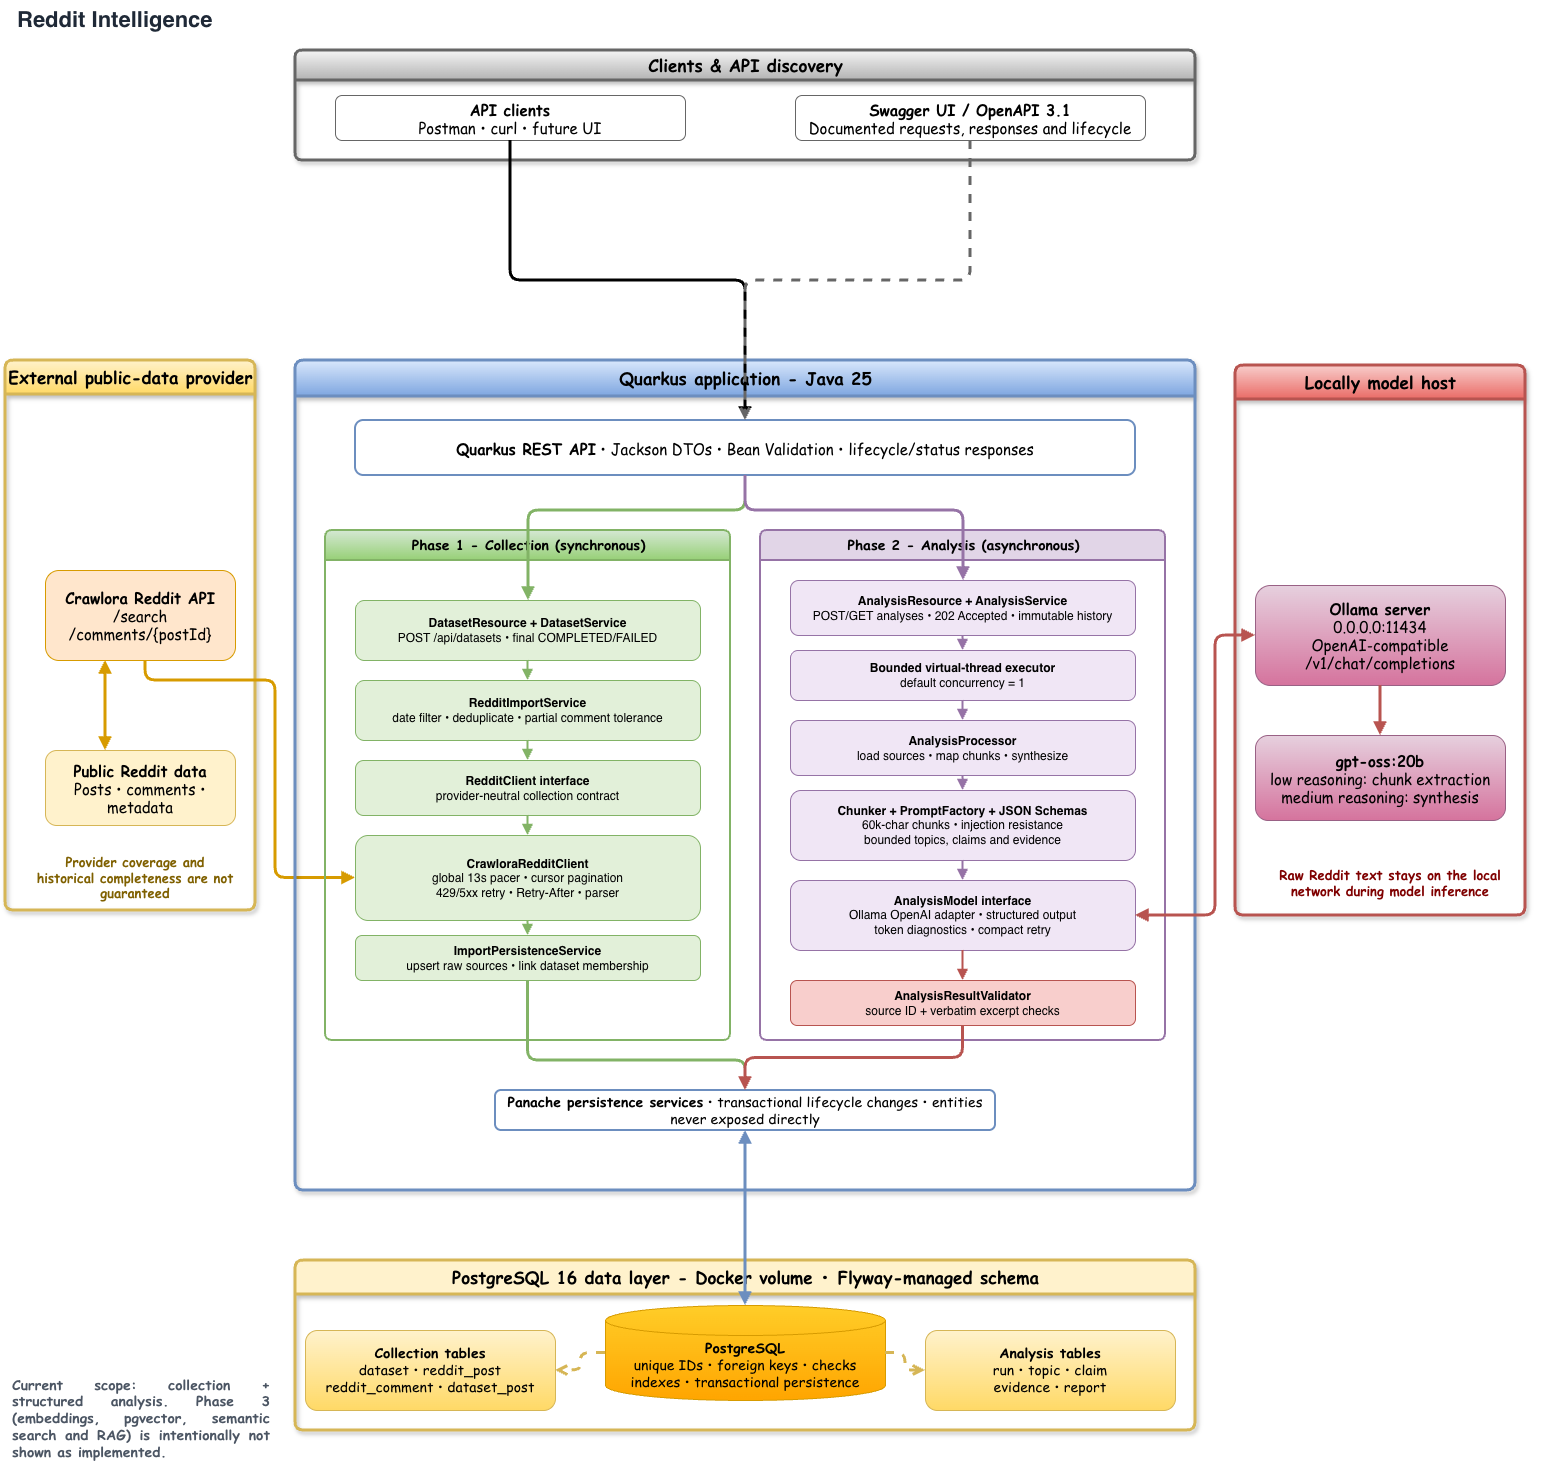

The diagram above was exported from draw.io. Its source (the exported page's mxGraphModel, read from the mxfile embedded in the PNG):
<mxGraphModel dx="1723" dy="1063" grid="1" gridSize="10" guides="1" tooltips="1" connect="1" arrows="1" fold="1" page="1" pageScale="1" pageWidth="1600" pageHeight="1050" math="0" shadow="0">
  <root>
    <mxCell id="0" />
    <mxCell id="1" parent="0" />
    <mxCell id="2" parent="1" style="text;html=1;align=left;verticalAlign=middle;whiteSpace=wrap;rounded=0;fontSize=22;fontColor=#1F2937;" value="&lt;b&gt;Reddit Intelligence&lt;/b&gt;" vertex="1">
      <mxGeometry height="40" width="1540" x="20" y="10" as="geometry" />
    </mxCell>
    <mxCell id="3" parent="1" style="swimlane;html=1;horizontal=1;startSize=30;rounded=1;arcSize=8;fillColor=#f5f5f5;strokeColor=#666666;fontStyle=1;fontSize=17;shadow=1;strokeWidth=3;gradientColor=#b3b3b3;" value="&lt;font face=&quot;Comic Sans MS&quot;&gt;Clients &amp;amp; API discovery&lt;/font&gt;" vertex="1">
      <mxGeometry height="110" width="900" x="300" y="60" as="geometry" />
    </mxCell>
    <mxCell id="10" parent="1" style="rounded=1;whiteSpace=wrap;html=1;fillColor=#FFFFFF;strokeColor=#666666;fontSize=15;fontFamily=Comic Sans MS;" value="&lt;b&gt;API clients&lt;/b&gt;&lt;br&gt;Postman • curl • future UI" vertex="1">
      <mxGeometry height="45" width="350" x="340" y="105" as="geometry" />
    </mxCell>
    <mxCell id="11" parent="1" style="rounded=1;whiteSpace=wrap;html=1;fillColor=#FFFFFF;strokeColor=#666666;fontSize=15;fontFamily=Comic Sans MS;" value="&lt;b&gt;Swagger UI / OpenAPI 3.1&lt;/b&gt;&lt;br&gt;Documented requests, responses and lifecycle" vertex="1">
      <mxGeometry height="45" width="350" x="800" y="105" as="geometry" />
    </mxCell>
    <mxCell id="4" parent="1" style="swimlane;html=1;horizontal=1;startSize=34;rounded=1;arcSize=8;fillColor=#fff2cc;strokeColor=#d6b656;fontStyle=1;fontSize=17;shadow=1;strokeWidth=3;gradientColor=#ffd966;" value="&lt;font face=&quot;Comic Sans MS&quot;&gt;External public-data provider&lt;/font&gt;" vertex="1">
      <mxGeometry height="550" width="250" x="10" y="370" as="geometry" />
    </mxCell>
    <mxCell id="e13" edge="1" parent="4" source="34" style="edgeStyle=orthogonalEdgeStyle;rounded=1;orthogonalLoop=1;jettySize=auto;html=1;strokeColor=#D79B00;strokeWidth=3;startArrow=block;startFill=1;endArrow=block;endFill=1;fontSize=11;exitX=0;exitY=0.5;exitDx=0;exitDy=0;">
      <mxGeometry relative="1" as="geometry">
        <Array as="points">
          <mxPoint x="270" y="518" />
          <mxPoint x="270" y="320" />
          <mxPoint x="140" y="320" />
        </Array>
        <mxPoint x="355" y="517.5" as="sourcePoint" />
        <mxPoint x="140" y="250" as="targetPoint" />
      </mxGeometry>
    </mxCell>
    <mxCell id="63" parent="4" style="text;html=1;align=center;verticalAlign=middle;whiteSpace=wrap;fontSize=11;fontColor=#7F6000;" value="&lt;font style=&quot;font-size: 13px;&quot; face=&quot;Comic Sans MS&quot;&gt;&lt;b style=&quot;&quot;&gt;Provider coverage and historical completeness are not guaranteed&lt;/b&gt;&lt;/font&gt;" vertex="1">
      <mxGeometry height="50" width="200" x="30" y="492.5" as="geometry" />
    </mxCell>
    <mxCell id="61" parent="1" style="rounded=1;whiteSpace=wrap;html=1;fillColor=#FFE6CC;strokeColor=#D79B00;fontSize=15;fontFamily=Comic Sans MS;" value="&lt;b&gt;Crawlora Reddit API&lt;/b&gt;&lt;br&gt;/search&lt;br&gt;/comments/{postId}" vertex="1">
      <mxGeometry height="90" width="190" x="50" y="580" as="geometry" />
    </mxCell>
    <mxCell id="62" parent="1" style="rounded=1;whiteSpace=wrap;html=1;fillColor=#FFF2CC;strokeColor=#D6B656;fontSize=15;fontFamily=Comic Sans MS;" value="&lt;b&gt;Public Reddit data&lt;/b&gt;&lt;br&gt;Posts • comments • metadata" vertex="1">
      <mxGeometry height="75" width="190" x="50" y="760" as="geometry" />
    </mxCell>
    <mxCell id="5" parent="1" style="swimlane;html=1;horizontal=1;startSize=36;rounded=1;arcSize=8;fillColor=#dae8fc;strokeColor=#6c8ebf;fontStyle=1;fontSize=17;strokeWidth=3;shadow=1;gradientColor=#7ea6e0;" value="&lt;font face=&quot;Comic Sans MS&quot;&gt;Quarkus application - Java 25&lt;/font&gt;" vertex="1">
      <mxGeometry height="830" width="900" x="300" y="370" as="geometry" />
    </mxCell>
    <mxCell id="6" parent="5" style="swimlane;html=1;horizontal=1;startSize=30;rounded=1;arcSize=8;fillColor=#d5e8d4;strokeColor=#82b366;fontStyle=1;fontSize=14;strokeWidth=2;gradientColor=#97d077;fontFamily=Comic Sans MS;" value="Phase 1 - Collection (synchronous)" vertex="1">
      <mxGeometry height="510" width="405" x="30" y="170" as="geometry" />
    </mxCell>
    <mxCell id="31" parent="5" style="rounded=1;whiteSpace=wrap;html=1;fillColor=#E2F0D9;strokeColor=#82B366;fontSize=12;" value="&lt;b&gt;DatasetResource + DatasetService&lt;/b&gt;&lt;br&gt;POST /api/datasets • final COMPLETED/FAILED" vertex="1">
      <mxGeometry height="60" width="345" x="60" y="240" as="geometry" />
    </mxCell>
    <mxCell id="32" parent="5" style="rounded=1;whiteSpace=wrap;html=1;fillColor=#E2F0D9;strokeColor=#82B366;fontSize=12;" value="&lt;b&gt;RedditImportService&lt;/b&gt;&lt;br&gt;date filter • deduplicate • partial comment tolerance" vertex="1">
      <mxGeometry height="60" width="345" x="60" y="320" as="geometry" />
    </mxCell>
    <mxCell id="33" parent="5" style="rounded=1;whiteSpace=wrap;html=1;fillColor=#E2F0D9;strokeColor=#82B366;fontSize=12;" value="&lt;b&gt;RedditClient interface&lt;/b&gt;&lt;br&gt;provider-neutral collection contract" vertex="1">
      <mxGeometry height="55" width="345" x="60" y="400" as="geometry" />
    </mxCell>
    <mxCell id="34" parent="5" style="rounded=1;whiteSpace=wrap;html=1;fillColor=#E2F0D9;strokeColor=#82B366;fontSize=12;" value="&lt;b&gt;CrawloraRedditClient&lt;/b&gt;&lt;br&gt;global 13s pacer • cursor pagination&lt;br&gt;429/5xx retry • Retry-After • parser" vertex="1">
      <mxGeometry height="85" width="345" x="60" y="475" as="geometry" />
    </mxCell>
    <mxCell id="35" parent="5" style="rounded=1;whiteSpace=wrap;html=1;fillColor=#E2F0D9;strokeColor=#82B366;fontSize=12;" value="&lt;b&gt;ImportPersistenceService&lt;/b&gt;&lt;br&gt;upsert raw sources • link dataset membership" vertex="1">
      <mxGeometry height="45" width="345" x="60" y="575" as="geometry" />
    </mxCell>
    <mxCell id="7" parent="5" style="swimlane;html=1;horizontal=1;startSize=30;rounded=1;arcSize=8;fillColor=#E1D5E7;strokeColor=#9673A6;fontStyle=1;fontSize=14;strokeWidth=2;fontFamily=Comic Sans MS;" value="Phase 2 - Analysis (asynchronous)" vertex="1">
      <mxGeometry height="510" width="405" x="465" y="170" as="geometry" />
    </mxCell>
    <mxCell id="41" parent="7" style="rounded=1;whiteSpace=wrap;html=1;fillColor=#F0E6F5;strokeColor=#9673A6;fontSize=12;" value="&lt;b&gt;AnalysisResource + AnalysisService&lt;/b&gt;&lt;br&gt;POST/GET analyses • 202 Accepted • immutable history" vertex="1">
      <mxGeometry height="55" width="345" x="30" y="50" as="geometry" />
    </mxCell>
    <mxCell id="42" parent="7" style="rounded=1;whiteSpace=wrap;html=1;fillColor=#F0E6F5;strokeColor=#9673A6;fontSize=12;" value="&lt;b&gt;Bounded virtual-thread executor&lt;/b&gt;&lt;br&gt;default concurrency = 1" vertex="1">
      <mxGeometry height="50" width="345" x="30" y="120" as="geometry" />
    </mxCell>
    <mxCell id="e20" edge="1" parent="7" source="41" style="edgeStyle=orthogonalEdgeStyle;rounded=1;html=1;strokeColor=#9673A6;strokeWidth=2;endArrow=block;endFill=1;" target="42">
      <mxGeometry relative="1" as="geometry" />
    </mxCell>
    <mxCell id="43" parent="7" style="rounded=1;whiteSpace=wrap;html=1;fillColor=#F0E6F5;strokeColor=#9673A6;fontSize=12;" value="&lt;b&gt;AnalysisProcessor&lt;/b&gt;&lt;br&gt;load sources • map chunks • synthesize" vertex="1">
      <mxGeometry height="55" width="345" x="30" y="190" as="geometry" />
    </mxCell>
    <mxCell id="e21" edge="1" parent="7" source="42" style="edgeStyle=orthogonalEdgeStyle;rounded=1;html=1;strokeColor=#9673A6;strokeWidth=2;endArrow=block;endFill=1;" target="43">
      <mxGeometry relative="1" as="geometry" />
    </mxCell>
    <mxCell id="44" parent="7" style="rounded=1;whiteSpace=wrap;html=1;fillColor=#F0E6F5;strokeColor=#9673A6;fontSize=12;" value="&lt;b&gt;Chunker + PromptFactory + JSON Schemas&lt;/b&gt;&lt;br&gt;60k-char chunks • injection resistance&lt;br&gt;bounded topics, claims and evidence" vertex="1">
      <mxGeometry height="70" width="345" x="30" y="260" as="geometry" />
    </mxCell>
    <mxCell id="e22" edge="1" parent="7" source="43" style="edgeStyle=orthogonalEdgeStyle;rounded=1;html=1;strokeColor=#9673A6;strokeWidth=2;endArrow=block;endFill=1;fontSize=11;" target="44">
      <mxGeometry relative="1" as="geometry" />
    </mxCell>
    <mxCell id="45" parent="7" style="rounded=1;whiteSpace=wrap;html=1;fillColor=#F0E6F5;strokeColor=#9673A6;fontSize=12;" value="&lt;b&gt;AnalysisModel interface&lt;/b&gt;&lt;br&gt;Ollama OpenAI adapter • structured output&lt;br&gt;token diagnostics • compact retry" vertex="1">
      <mxGeometry height="70" width="345" x="30" y="350" as="geometry" />
    </mxCell>
    <mxCell id="e23" edge="1" parent="7" source="44" style="edgeStyle=orthogonalEdgeStyle;rounded=1;html=1;strokeColor=#9673A6;strokeWidth=2;endArrow=block;endFill=1;fontSize=11;" target="45">
      <mxGeometry relative="1" as="geometry" />
    </mxCell>
    <mxCell id="46" parent="7" style="rounded=1;whiteSpace=wrap;html=1;fillColor=#F8CECC;strokeColor=#B85450;fontSize=12;" value="&lt;b&gt;AnalysisResultValidator&lt;/b&gt;&lt;br&gt;source ID + verbatim excerpt checks" vertex="1">
      <mxGeometry height="45" width="345" x="30" y="450" as="geometry" />
    </mxCell>
    <mxCell id="e26" edge="1" parent="7" source="45" style="edgeStyle=orthogonalEdgeStyle;rounded=1;html=1;strokeColor=#B85450;strokeWidth=2;endArrow=block;endFill=1;fontSize=11;" target="46">
      <mxGeometry relative="1" as="geometry" />
    </mxCell>
    <mxCell id="50" parent="5" style="rounded=1;whiteSpace=wrap;html=1;fillColor=#FFFFFF;strokeColor=#6C8EBF;strokeWidth=2;fontSize=12;fontFamily=Comic Sans MS;" value="&lt;font style=&quot;font-size: 14px;&quot;&gt;&lt;b style=&quot;&quot;&gt;Panache persistence services&lt;/b&gt; • transactional lifecycle changes • entities never exposed directly&lt;/font&gt;" vertex="1">
      <mxGeometry height="40" width="500" x="200" y="730" as="geometry" />
    </mxCell>
    <mxCell id="e10" edge="1" parent="5" source="31" style="edgeStyle=orthogonalEdgeStyle;rounded=1;html=1;strokeColor=#82B366;strokeWidth=2;endArrow=block;endFill=1;" target="32">
      <mxGeometry relative="1" as="geometry" />
    </mxCell>
    <mxCell id="e11" edge="1" parent="5" source="32" style="edgeStyle=orthogonalEdgeStyle;rounded=1;html=1;strokeColor=#82B366;strokeWidth=2;endArrow=block;endFill=1;" target="33">
      <mxGeometry relative="1" as="geometry" />
    </mxCell>
    <mxCell id="e12" edge="1" parent="5" source="33" style="edgeStyle=orthogonalEdgeStyle;rounded=1;html=1;strokeColor=#82B366;strokeWidth=2;endArrow=block;endFill=1;" target="34">
      <mxGeometry relative="1" as="geometry" />
    </mxCell>
    <mxCell id="e15" edge="1" parent="5" source="34" style="edgeStyle=orthogonalEdgeStyle;rounded=1;html=1;strokeColor=#82B366;strokeWidth=2;endArrow=block;endFill=1;fontSize=11;" target="35">
      <mxGeometry relative="1" as="geometry" />
    </mxCell>
    <mxCell id="e16" edge="1" parent="5" source="35" style="edgeStyle=orthogonalEdgeStyle;rounded=1;html=1;strokeColor=#82B366;strokeWidth=3;endArrow=block;endFill=1;" target="50">
      <mxGeometry relative="1" as="geometry">
        <Array as="points">
          <mxPoint x="233" y="700" />
          <mxPoint x="450" y="700" />
        </Array>
      </mxGeometry>
    </mxCell>
    <mxCell id="e27" edge="1" parent="5" source="46" style="edgeStyle=orthogonalEdgeStyle;rounded=1;html=1;strokeColor=#B85450;strokeWidth=3;endArrow=block;endFill=1;fontSize=11;" target="50">
      <mxGeometry relative="1" as="geometry" />
    </mxCell>
    <mxCell id="20" parent="5" style="rounded=1;whiteSpace=wrap;html=1;fillColor=#FFFFFF;strokeColor=#6C8EBF;strokeWidth=2;fontSize=15;fontFamily=Comic Sans MS;" value="&lt;b&gt;Quarkus REST API&lt;/b&gt; • Jackson DTOs • Bean Validation • lifecycle/status responses" vertex="1">
      <mxGeometry height="55" width="780" x="60" y="60" as="geometry" />
    </mxCell>
    <mxCell id="e3" edge="1" parent="5" source="20" style="edgeStyle=orthogonalEdgeStyle;rounded=1;orthogonalLoop=1;jettySize=auto;html=1;strokeColor=#82B366;strokeWidth=3;endArrow=block;endFill=1;fontSize=11;" target="31">
      <mxGeometry relative="1" as="geometry">
        <Array as="points">
          <mxPoint x="450" y="150" />
          <mxPoint x="233" y="150" />
        </Array>
      </mxGeometry>
    </mxCell>
    <mxCell id="e4" edge="1" parent="5" source="20" style="edgeStyle=orthogonalEdgeStyle;rounded=1;orthogonalLoop=1;jettySize=auto;html=1;strokeColor=#9673A6;strokeWidth=3;endArrow=block;endFill=1;fontSize=11;" target="41">
      <mxGeometry relative="1" as="geometry">
        <Array as="points">
          <mxPoint x="450" y="150" />
          <mxPoint x="668" y="150" />
        </Array>
      </mxGeometry>
    </mxCell>
    <mxCell id="8" parent="1" style="swimlane;html=1;horizontal=1;startSize=34;rounded=1;arcSize=8;fillColor=#f8cecc;strokeColor=#b85450;fontStyle=1;fontSize=17;strokeWidth=3;shadow=1;gradientColor=#ea6b66;" value="&lt;font face=&quot;Comic Sans MS&quot;&gt;Locally model host&lt;/font&gt;" vertex="1">
      <mxGeometry height="550" width="290" x="1240" y="375" as="geometry" />
    </mxCell>
    <mxCell id="71" parent="1" style="rounded=1;whiteSpace=wrap;html=1;fillColor=#e6d0de;strokeColor=#996185;fontSize=15;fontFamily=Comic Sans MS;gradientColor=#d5739d;" value="&lt;b&gt;Ollama server&lt;/b&gt;&lt;br&gt;0.0.0.0:11434&lt;br&gt;OpenAI-compatible /v1/chat/completions" vertex="1">
      <mxGeometry height="100" width="250" x="1260" y="595" as="geometry" />
    </mxCell>
    <mxCell id="72" parent="1" style="rounded=1;whiteSpace=wrap;html=1;fillColor=#e6d0de;strokeColor=#996185;fontSize=15;fontFamily=Comic Sans MS;gradientColor=#d5739d;" value="&lt;b&gt;gpt-oss:20b&lt;/b&gt;&lt;br&gt;low reasoning: chunk extraction&lt;br&gt;medium reasoning: synthesis" vertex="1">
      <mxGeometry height="85" width="250" x="1260" y="745" as="geometry" />
    </mxCell>
    <mxCell id="73" parent="1" style="text;html=1;align=center;verticalAlign=middle;whiteSpace=wrap;fontSize=11;fontColor=#7F0000;" value="&lt;font style=&quot;font-size: 13px;&quot; face=&quot;Comic Sans MS&quot;&gt;&lt;b&gt;Raw Reddit text stays on the local network during model inference&lt;/b&gt;&lt;/font&gt;" vertex="1">
      <mxGeometry height="45" width="270" x="1260" y="870" as="geometry" />
    </mxCell>
    <mxCell id="9" parent="1" style="swimlane;html=1;horizontal=1;startSize=34;rounded=1;arcSize=8;fillColor=#FFF2CC;strokeColor=#D6B656;fontStyle=1;fontSize=14;strokeWidth=3;shadow=1;" value="&lt;font style=&quot;font-size: 17px;&quot; face=&quot;Comic Sans MS&quot;&gt;PostgreSQL 16 data layer - Docker volume • Flyway-managed schema&lt;/font&gt;" vertex="1">
      <mxGeometry height="170" width="900" x="300" y="1270" as="geometry" />
    </mxCell>
    <mxCell id="81" parent="9" style="rounded=1;whiteSpace=wrap;html=1;fillColor=#fff2cc;strokeColor=#d6b656;fontSize=14;fontFamily=Comic Sans MS;gradientColor=#ffd966;" value="&lt;b&gt;Collection tables&lt;/b&gt;&lt;br&gt;dataset • reddit_post&lt;br&gt;reddit_comment • dataset_post" vertex="1">
      <mxGeometry height="80" width="250" x="10" y="70" as="geometry" />
    </mxCell>
    <mxCell id="83" parent="9" style="rounded=1;whiteSpace=wrap;html=1;fillColor=#fff2cc;strokeColor=#d6b656;fontSize=14;fontFamily=Comic Sans MS;gradientColor=#ffd966;" value="&lt;b&gt;Analysis tables&lt;/b&gt;&lt;br&gt;run • topic • claim&lt;br&gt;evidence • report" vertex="1">
      <mxGeometry height="80" width="250" x="630" y="70" as="geometry" />
    </mxCell>
    <mxCell id="82" parent="1" style="shape=cylinder3;whiteSpace=wrap;html=1;boundedLbl=1;backgroundOutline=1;size=15;fillColor=#ffcd28;strokeColor=#d79b00;fontSize=14;fontFamily=Comic Sans MS;gradientColor=#ffa500;" value="&lt;b&gt;PostgreSQL&lt;/b&gt;&lt;br&gt;unique IDs • foreign keys • checks&lt;br&gt;indexes • transactional persistence" vertex="1">
      <mxGeometry height="95" width="280" x="610" y="1315" as="geometry" />
    </mxCell>
    <mxCell id="90" parent="1" style="text;html=1;align=left;verticalAlign=middle;whiteSpace=wrap;fontSize=11;fontColor=#4B5563;" value="&lt;div style=&quot;text-align: justify;&quot;&gt;&lt;b style=&quot;font-size: 14px; font-family: &amp;quot;Comic Sans MS&amp;quot;; background-color: transparent; color: light-dark(rgb(75, 85, 99), rgb(157, 166, 178));&quot;&gt;Current scope: collection + structured analysis. Phase 3 (embeddings, pgvector, semantic search and RAG) is intentionally not shown as implemented.&lt;/b&gt;&lt;/div&gt;" vertex="1">
      <mxGeometry height="35" width="260" x="15" y="1410" as="geometry" />
    </mxCell>
    <mxCell id="e1" edge="1" parent="1" source="10" style="edgeStyle=orthogonalEdgeStyle;rounded=1;orthogonalLoop=1;jettySize=auto;html=1;strokeWidth=3;endArrow=block;endFill=1;fontSize=11;" target="20">
      <mxGeometry relative="1" as="geometry" />
    </mxCell>
    <mxCell id="e2" edge="1" parent="1" source="11" style="edgeStyle=orthogonalEdgeStyle;rounded=1;orthogonalLoop=1;jettySize=auto;html=1;dashed=1;strokeColor=#666666;endArrow=open;endFill=0;fontSize=11;strokeWidth=3;" target="20">
      <mxGeometry relative="1" as="geometry" />
    </mxCell>
    <mxCell id="e14" edge="1" parent="1" source="61" style="edgeStyle=orthogonalEdgeStyle;rounded=1;html=1;strokeColor=#D79B00;strokeWidth=3;startArrow=block;startFill=1;endArrow=block;endFill=1;fontSize=11;" target="62">
      <mxGeometry relative="1" as="geometry">
        <Array as="points">
          <mxPoint x="110" y="720" />
          <mxPoint x="110" y="720" />
        </Array>
      </mxGeometry>
    </mxCell>
    <mxCell id="e24" edge="1" parent="1" source="45" style="edgeStyle=orthogonalEdgeStyle;rounded=1;orthogonalLoop=1;jettySize=auto;html=1;strokeColor=#B85450;strokeWidth=3;startArrow=block;startFill=1;endArrow=block;endFill=1;fontSize=11;exitX=1;exitY=0.5;entryX=0;entryY=0.5;" target="71">
      <mxGeometry relative="1" as="geometry">
        <Array as="points">
          <mxPoint x="1220" y="925" />
          <mxPoint x="1220" y="645" />
        </Array>
      </mxGeometry>
    </mxCell>
    <mxCell id="e25" edge="1" parent="1" source="71" style="edgeStyle=orthogonalEdgeStyle;rounded=1;html=1;strokeColor=#B85450;strokeWidth=3;endArrow=block;endFill=1;" target="72">
      <mxGeometry relative="1" as="geometry" />
    </mxCell>
    <mxCell id="e30" edge="1" parent="1" source="50" style="edgeStyle=orthogonalEdgeStyle;rounded=1;html=1;strokeColor=#6C8EBF;strokeWidth=3;startArrow=block;startFill=1;endArrow=block;endFill=1;fontSize=11;" target="82">
      <mxGeometry relative="1" as="geometry" />
    </mxCell>
    <mxCell id="e31" edge="1" parent="1" source="82" style="edgeStyle=orthogonalEdgeStyle;rounded=1;html=1;dashed=1;strokeColor=#D6B656;endArrow=open;endFill=0;fontSize=10;strokeWidth=3;" target="81">
      <mxGeometry relative="1" as="geometry" />
    </mxCell>
    <mxCell id="e32" edge="1" parent="1" source="82" style="edgeStyle=orthogonalEdgeStyle;rounded=1;html=1;dashed=1;strokeColor=#D6B656;endArrow=open;endFill=0;fontSize=13;strokeWidth=3;" target="83">
      <mxGeometry relative="1" as="geometry" />
    </mxCell>
  </root>
</mxGraphModel>